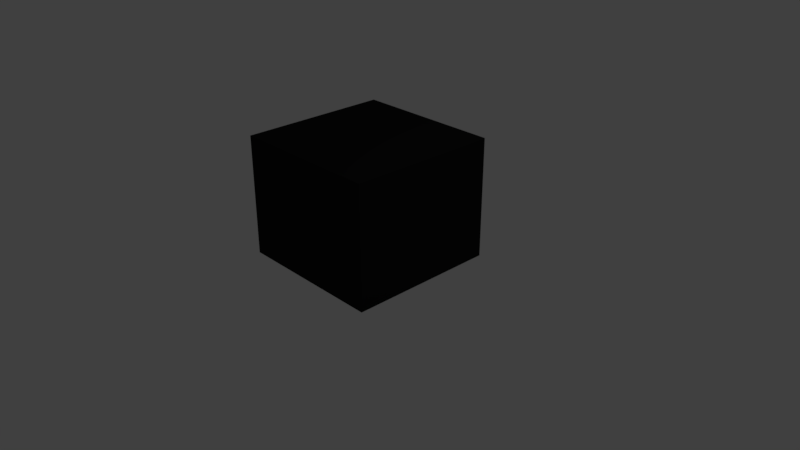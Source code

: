 # Source: sound_lab_storage_box_small.blend  (saved by Blender 2.78.0; exported with 4.5.12 LTS)
import bpy
from mathutils import Matrix  # noqa: F401  (used for matrix-valued properties, if any)

bpy.ops.wm.read_factory_settings(use_empty=True)
scene = bpy.context.scene
scene.name = 'Scene'

# ---- collections
col_collection_1 = bpy.data.collections.new('Collection 1'); scene.collection.children.link(col_collection_1)

# ---- materials (node trees are filled in below, after node groups)
mat_storage_box_black = bpy.data.materials.new('storage box black')
mat_storage_box_black.alpha_threshold = 0.0
mat_storage_box_black.use_transparent_shadow = False
mat_storage_box_black.diffuse_color = (0.01002, 0.01002, 0.01002, 1.0)
mat_storage_box_black.roughness = 0.5
mat_storage_box_black.line_color = (0.0, 0.0, 0.0, 1.0)

# ---- material node trees

# ---- world
world_world = bpy.data.worlds.new('World'); scene.world = world_world
world_world.color = (0.05088, 0.05088, 0.05088)
world_world.use_sun_shadow = False
world_world.sun_shadow_jitter_overblur = 0.0
world_world.cycles.sampling_method = 'MANUAL'

# ---- cameras
cam_camera = bpy.data.cameras.new('Camera')
cam_camera.clip_end = 100.0
cam_camera.lens = 35.0
cam_camera.sensor_width = 32.0
cam_camera.sensor_height = 18.0
cam_camera.ortho_scale = 7.314
cam_camera.dof.focus_distance = 0.0
cam_camera.dof.aperture_fstop = 128.0

# ---- lights
light_lamp = bpy.data.lights.new('Lamp', 'POINT')
light_lamp.transmission_factor = 0.0
light_lamp.cutoff_distance = 30.0
light_lamp.energy = 100.0
light_lamp.shadow_buffer_clip_start = 1.001
light_lamp.shadow_soft_size = 0.1
light_lamp.shadow_maximum_resolution = 0.006
light_lamp.use_absolute_resolution = True

# ---- meshes
me_cube = bpy.data.meshes.new('Cube')
me_cube.from_pydata([(1.0, 1.0, -1.0), (1.0, -1.0, -1.0), (-1.0, -1.0, -1.0), (-1.0, 1.0, -1.0), (1.0, 1.0, 1.0), (1.0, -1.0, 1.0), (-1.0, -1.0, 1.0), (-1.0, 1.0, 1.0)], [], [(0, 1, 2, 3), (4, 7, 6, 5), (0, 4, 5, 1), (1, 5, 6, 2), (2, 6, 7, 3), (4, 0, 3, 7)])
me_cube.materials.append(mat_storage_box_black)
me_cube.use_remesh_preserve_volume = False
me_cube.use_remesh_preserve_attributes = False
me_cube.use_mirror_vertex_groups = False
me_cube.update()

# ---- objects
ob_storage_box_small = bpy.data.objects.new('storage box small', me_cube)
ob_lamp = bpy.data.objects.new('Lamp', light_lamp)
ob_camera = bpy.data.objects.new('Camera', cam_camera)

# ---- transforms, parenting, visibility, modifiers, constraints
ob_storage_box_small.location = (0.0, 0.0, 0.8)
ob_storage_box_small.scale = (1.0, 1.0, 0.8)
ob_storage_box_small.lock_rotations_4d = False
ob_storage_box_small.empty_display_type = 'ARROWS'
ob_storage_box_small.lineart.crease_threshold = 0.0
ob_lamp.location = (4.076, 1.005, 5.904)
ob_lamp.rotation_euler = (0.6503, 0.05522, 1.866)
ob_lamp.lock_rotations_4d = False
ob_lamp.empty_display_type = 'ARROWS'
ob_lamp.color = (0.0, 0.0, 0.0, 0.0)
ob_lamp.lineart.crease_threshold = 0.0
ob_camera.location = (7.481, -6.508, 5.344)
ob_camera.rotation_euler = (1.109, 0.0, 0.8149)
ob_camera.lock_rotations_4d = False
ob_camera.empty_display_type = 'ARROWS'
ob_camera.color = (0.0, 0.0, 0.0, 0.0)
ob_camera.display_type = 'WIRE'
ob_camera.lineart.crease_threshold = 0.0

# ---- collection membership
col_collection_1.objects.link(ob_storage_box_small)
col_collection_1.objects.link(ob_lamp)
col_collection_1.objects.link(ob_camera)

# ---- scene / render settings (as saved in the file)
scene.camera = ob_camera
scene.frame_start = 1; scene.frame_end = 250; scene.frame_set(1)
scene.render.engine = 'BLENDER_EEVEE_NEXT'
scene.render.resolution_percentage = 50
scene.render.dither_intensity = 0.0
scene.cycles.use_denoising = False
scene.cycles.samples = 128
scene.cycles.sampling_pattern = 'TABULATED_SOBOL'
scene.cycles.light_sampling_threshold = 0.0
scene.cycles.use_adaptive_sampling = False
scene.cycles.use_light_tree = False
scene.cycles.blur_glossy = 0.0
scene.cycles.sample_clamp_indirect = 0.0
scene.view_settings.view_transform = 'Standard'
bpy.context.view_layer.update()
